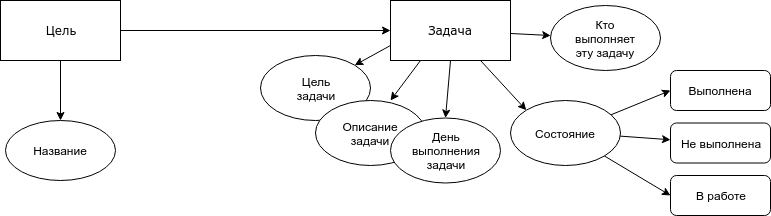

The diagram above was exported from draw.io. Its source (the exported page's mxGraphModel, read from the mxfile embedded in the PNG):
<mxGraphModel dx="854" dy="521" grid="1" gridSize="10" guides="1" tooltips="1" connect="1" arrows="1" fold="1" page="1" pageScale="1" pageWidth="1100" pageHeight="850" background="#ffffff" math="0" shadow="0">
  <root>
    <mxCell id="0" />
    <mxCell id="1" parent="0" />
    <mxCell id="A3Mh-Q9RZK8cXaQn6nTv-1" value="&lt;span style=&quot;font-family: &amp;#34;verdana&amp;#34; ; white-space: normal&quot;&gt;Цель&lt;/span&gt;" style="rounded=0;whiteSpace=wrap;html=1;" vertex="1" parent="1">
      <mxGeometry x="130" y="230" width="120" height="60" as="geometry" />
    </mxCell>
    <mxCell id="A3Mh-Q9RZK8cXaQn6nTv-2" value="&lt;span style=&quot;font-family: &amp;#34;verdana&amp;#34;&quot;&gt;Задача&lt;/span&gt;" style="rounded=0;whiteSpace=wrap;html=1;" vertex="1" parent="1">
      <mxGeometry x="520" y="230" width="120" height="60" as="geometry" />
    </mxCell>
    <mxCell id="A3Mh-Q9RZK8cXaQn6nTv-3" value="" style="endArrow=classic;html=1;entryX=0;entryY=0.5;entryDx=0;entryDy=0;exitX=1;exitY=0.5;exitDx=0;exitDy=0;" edge="1" parent="1" source="A3Mh-Q9RZK8cXaQn6nTv-1" target="A3Mh-Q9RZK8cXaQn6nTv-2">
      <mxGeometry width="50" height="50" relative="1" as="geometry">
        <mxPoint x="250" y="360" as="sourcePoint" />
        <mxPoint x="300" y="310" as="targetPoint" />
      </mxGeometry>
    </mxCell>
    <mxCell id="A3Mh-Q9RZK8cXaQn6nTv-4" value="Название" style="ellipse;whiteSpace=wrap;html=1;" vertex="1" parent="1">
      <mxGeometry x="135" y="350" width="110" height="60" as="geometry" />
    </mxCell>
    <mxCell id="A3Mh-Q9RZK8cXaQn6nTv-5" value="" style="endArrow=classic;html=1;entryX=0.5;entryY=0;entryDx=0;entryDy=0;exitX=0.5;exitY=1;exitDx=0;exitDy=0;" edge="1" parent="1" source="A3Mh-Q9RZK8cXaQn6nTv-1" target="A3Mh-Q9RZK8cXaQn6nTv-4">
      <mxGeometry width="50" height="50" relative="1" as="geometry">
        <mxPoint x="100" y="470" as="sourcePoint" />
        <mxPoint x="150" y="420" as="targetPoint" />
      </mxGeometry>
    </mxCell>
    <mxCell id="A3Mh-Q9RZK8cXaQn6nTv-7" value="Цель&lt;br&gt;задачи" style="ellipse;whiteSpace=wrap;html=1;" vertex="1" parent="1">
      <mxGeometry x="390" y="285" width="110" height="65" as="geometry" />
    </mxCell>
    <mxCell id="A3Mh-Q9RZK8cXaQn6nTv-6" value="Описание&lt;br&gt;задачи" style="ellipse;whiteSpace=wrap;html=1;" vertex="1" parent="1">
      <mxGeometry x="445" y="330" width="110" height="65" as="geometry" />
    </mxCell>
    <mxCell id="A3Mh-Q9RZK8cXaQn6nTv-9" value="Состояние" style="ellipse;whiteSpace=wrap;html=1;" vertex="1" parent="1">
      <mxGeometry x="640" y="330" width="110" height="65" as="geometry" />
    </mxCell>
    <mxCell id="A3Mh-Q9RZK8cXaQn6nTv-10" value="Кто&lt;br&gt;выполняет&lt;br&gt;эту задачу" style="ellipse;whiteSpace=wrap;html=1;" vertex="1" parent="1">
      <mxGeometry x="680" y="235" width="110" height="65" as="geometry" />
    </mxCell>
    <mxCell id="A3Mh-Q9RZK8cXaQn6nTv-11" value="" style="endArrow=classic;html=1;exitX=0;exitY=0.75;exitDx=0;exitDy=0;entryX=1;entryY=0;entryDx=0;entryDy=0;" edge="1" parent="1" source="A3Mh-Q9RZK8cXaQn6nTv-2" target="A3Mh-Q9RZK8cXaQn6nTv-7">
      <mxGeometry width="50" height="50" relative="1" as="geometry">
        <mxPoint x="360" y="570" as="sourcePoint" />
        <mxPoint x="410" y="520" as="targetPoint" />
      </mxGeometry>
    </mxCell>
    <mxCell id="A3Mh-Q9RZK8cXaQn6nTv-12" value="" style="endArrow=classic;html=1;exitX=0.25;exitY=1;exitDx=0;exitDy=0;" edge="1" parent="1" source="A3Mh-Q9RZK8cXaQn6nTv-2">
      <mxGeometry width="50" height="50" relative="1" as="geometry">
        <mxPoint x="390" y="510" as="sourcePoint" />
        <mxPoint x="520" y="330" as="targetPoint" />
      </mxGeometry>
    </mxCell>
    <mxCell id="A3Mh-Q9RZK8cXaQn6nTv-13" value="" style="endArrow=classic;html=1;exitX=0.5;exitY=1;exitDx=0;exitDy=0;entryX=0.5;entryY=0;entryDx=0;entryDy=0;" edge="1" parent="1" source="A3Mh-Q9RZK8cXaQn6nTv-2" target="A3Mh-Q9RZK8cXaQn6nTv-8">
      <mxGeometry width="50" height="50" relative="1" as="geometry">
        <mxPoint x="490" y="500" as="sourcePoint" />
        <mxPoint x="540" y="450" as="targetPoint" />
      </mxGeometry>
    </mxCell>
    <mxCell id="A3Mh-Q9RZK8cXaQn6nTv-14" value="" style="endArrow=classic;html=1;exitX=0.75;exitY=1;exitDx=0;exitDy=0;entryX=0;entryY=0;entryDx=0;entryDy=0;" edge="1" parent="1" source="A3Mh-Q9RZK8cXaQn6nTv-2" target="A3Mh-Q9RZK8cXaQn6nTv-9">
      <mxGeometry width="50" height="50" relative="1" as="geometry">
        <mxPoint x="610" y="560" as="sourcePoint" />
        <mxPoint x="660" y="510" as="targetPoint" />
      </mxGeometry>
    </mxCell>
    <mxCell id="A3Mh-Q9RZK8cXaQn6nTv-8" value="День&lt;br&gt;выполнения&lt;br&gt;задачи" style="ellipse;whiteSpace=wrap;html=1;" vertex="1" parent="1">
      <mxGeometry x="520" y="347.5" width="110" height="65" as="geometry" />
    </mxCell>
    <mxCell id="A3Mh-Q9RZK8cXaQn6nTv-15" value="" style="endArrow=classic;html=1;" edge="1" parent="1" source="A3Mh-Q9RZK8cXaQn6nTv-2" target="A3Mh-Q9RZK8cXaQn6nTv-10">
      <mxGeometry width="50" height="50" relative="1" as="geometry">
        <mxPoint x="510" y="510" as="sourcePoint" />
        <mxPoint x="560" y="460" as="targetPoint" />
      </mxGeometry>
    </mxCell>
    <mxCell id="A3Mh-Q9RZK8cXaQn6nTv-16" value="Выполнена" style="shape=rect;rounded=1;html=1;whiteSpace=wrap;align=center;" vertex="1" parent="1">
      <mxGeometry x="800" y="300" width="100" height="40" as="geometry" />
    </mxCell>
    <mxCell id="A3Mh-Q9RZK8cXaQn6nTv-17" value="Не выполнена" style="shape=rect;rounded=1;html=1;whiteSpace=wrap;align=center;" vertex="1" parent="1">
      <mxGeometry x="800" y="352.5" width="100" height="40" as="geometry" />
    </mxCell>
    <mxCell id="A3Mh-Q9RZK8cXaQn6nTv-18" value="В работе" style="shape=rect;rounded=1;html=1;whiteSpace=wrap;align=center;" vertex="1" parent="1">
      <mxGeometry x="800" y="405" width="100" height="40" as="geometry" />
    </mxCell>
    <mxCell id="A3Mh-Q9RZK8cXaQn6nTv-19" value="" style="endArrow=classic;html=1;entryX=0;entryY=0.5;entryDx=0;entryDy=0;" edge="1" parent="1" source="A3Mh-Q9RZK8cXaQn6nTv-9" target="A3Mh-Q9RZK8cXaQn6nTv-16">
      <mxGeometry width="50" height="50" relative="1" as="geometry">
        <mxPoint x="760" y="490" as="sourcePoint" />
        <mxPoint x="810" y="440" as="targetPoint" />
      </mxGeometry>
    </mxCell>
    <mxCell id="A3Mh-Q9RZK8cXaQn6nTv-20" value="" style="endArrow=classic;html=1;" edge="1" parent="1" source="A3Mh-Q9RZK8cXaQn6nTv-9" target="A3Mh-Q9RZK8cXaQn6nTv-17">
      <mxGeometry width="50" height="50" relative="1" as="geometry">
        <mxPoint x="840" y="500" as="sourcePoint" />
        <mxPoint x="890" y="450" as="targetPoint" />
      </mxGeometry>
    </mxCell>
    <mxCell id="A3Mh-Q9RZK8cXaQn6nTv-21" value="" style="endArrow=classic;html=1;entryX=0;entryY=0.5;entryDx=0;entryDy=0;" edge="1" parent="1" source="A3Mh-Q9RZK8cXaQn6nTv-9" target="A3Mh-Q9RZK8cXaQn6nTv-18">
      <mxGeometry width="50" height="50" relative="1" as="geometry">
        <mxPoint x="730" y="490" as="sourcePoint" />
        <mxPoint x="780" y="440" as="targetPoint" />
      </mxGeometry>
    </mxCell>
  </root>
</mxGraphModel>